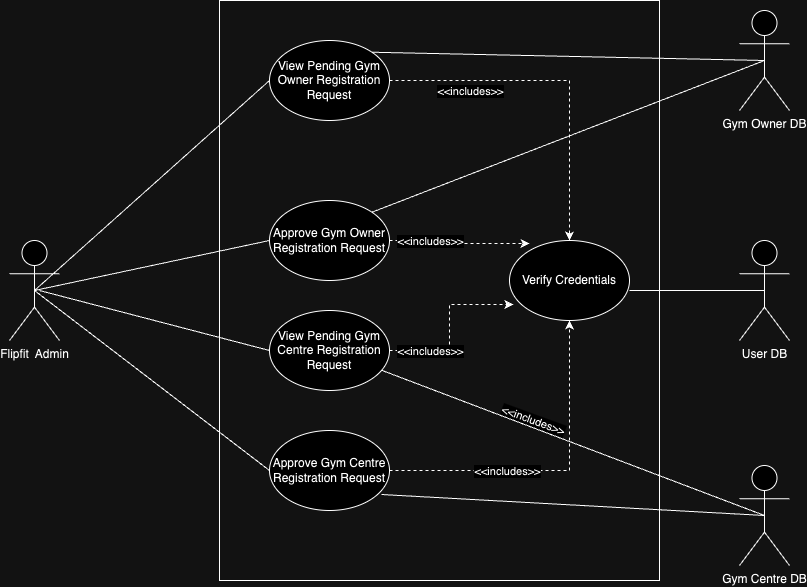

The diagram above was exported from draw.io. Its source (the exported page's mxGraphModel, read from the mxfile embedded in the PNG):
<mxGraphModel dx="1242" dy="734" grid="1" gridSize="10" guides="1" tooltips="1" connect="1" arrows="1" fold="1" page="1" pageScale="1" pageWidth="827" pageHeight="1169" math="0" shadow="0">
  <root>
    <mxCell id="0" />
    <mxCell id="1" parent="0" />
    <mxCell id="u8gqPiHTc6uGvJwB4sbO-1" value="&lt;div&gt;&lt;div&gt;Flipfit&amp;nbsp; Admin&lt;/div&gt;&lt;/div&gt;&lt;div&gt;&lt;br&gt;&lt;/div&gt;" style="shape=umlActor;verticalLabelPosition=bottom;verticalAlign=top;html=1;outlineConnect=0;" parent="1" vertex="1">
      <mxGeometry x="70" y="280" width="50" height="100" as="geometry" />
    </mxCell>
    <mxCell id="u8gqPiHTc6uGvJwB4sbO-16" style="edgeStyle=orthogonalEdgeStyle;rounded=0;orthogonalLoop=1;jettySize=auto;html=1;dashed=1;" parent="1" source="u8gqPiHTc6uGvJwB4sbO-4" target="u8gqPiHTc6uGvJwB4sbO-5" edge="1">
      <mxGeometry relative="1" as="geometry" />
    </mxCell>
    <mxCell id="u8gqPiHTc6uGvJwB4sbO-17" value="&amp;lt;&amp;lt;includes&amp;gt;&amp;gt;" style="edgeLabel;html=1;align=center;verticalAlign=middle;resizable=0;points=[];" parent="u8gqPiHTc6uGvJwB4sbO-16" vertex="1" connectable="0">
      <mxGeometry x="-0.2903" y="-3" relative="1" as="geometry">
        <mxPoint y="-3" as="offset" />
      </mxGeometry>
    </mxCell>
    <mxCell id="u8gqPiHTc6uGvJwB4sbO-4" value="Approve Gym Centre Registration Request" style="ellipse;whiteSpace=wrap;html=1;" parent="1" vertex="1">
      <mxGeometry x="330" y="470" width="120" height="80" as="geometry" />
    </mxCell>
    <mxCell id="u8gqPiHTc6uGvJwB4sbO-5" value="Verify Credentials" style="ellipse;whiteSpace=wrap;html=1;" parent="1" vertex="1">
      <mxGeometry x="570" y="280" width="120" height="80" as="geometry" />
    </mxCell>
    <mxCell id="u8gqPiHTc6uGvJwB4sbO-14" style="edgeStyle=orthogonalEdgeStyle;rounded=0;orthogonalLoop=1;jettySize=auto;html=1;dashed=1;entryX=0.167;entryY=0.038;entryDx=0;entryDy=0;entryPerimeter=0;" parent="1" source="u8gqPiHTc6uGvJwB4sbO-6" target="u8gqPiHTc6uGvJwB4sbO-5" edge="1">
      <mxGeometry relative="1" as="geometry">
        <mxPoint x="568" y="380" as="targetPoint" />
      </mxGeometry>
    </mxCell>
    <mxCell id="u8gqPiHTc6uGvJwB4sbO-15" value="&amp;lt;&amp;lt;includes&amp;gt;&amp;gt;" style="edgeLabel;html=1;align=center;verticalAlign=middle;resizable=0;points=[];" parent="u8gqPiHTc6uGvJwB4sbO-14" vertex="1" connectable="0">
      <mxGeometry x="0.0914" y="1" relative="1" as="geometry">
        <mxPoint x="-35" y="-2" as="offset" />
      </mxGeometry>
    </mxCell>
    <mxCell id="u8gqPiHTc6uGvJwB4sbO-6" value="Approve Gym Owner Registration Request" style="ellipse;whiteSpace=wrap;html=1;" parent="1" vertex="1">
      <mxGeometry x="330" y="240" width="120" height="80" as="geometry" />
    </mxCell>
    <mxCell id="u8gqPiHTc6uGvJwB4sbO-12" style="edgeStyle=orthogonalEdgeStyle;rounded=0;orthogonalLoop=1;jettySize=auto;html=1;entryX=0.5;entryY=0;entryDx=0;entryDy=0;dashed=1;" parent="1" source="u8gqPiHTc6uGvJwB4sbO-7" target="u8gqPiHTc6uGvJwB4sbO-5" edge="1">
      <mxGeometry relative="1" as="geometry">
        <Array as="points">
          <mxPoint x="630" y="120" />
        </Array>
      </mxGeometry>
    </mxCell>
    <mxCell id="u8gqPiHTc6uGvJwB4sbO-13" value="&amp;lt;&amp;lt;includes&amp;gt;&amp;gt;" style="edgeLabel;html=1;align=center;verticalAlign=middle;resizable=0;points=[];" parent="u8gqPiHTc6uGvJwB4sbO-12" vertex="1" connectable="0">
      <mxGeometry x="0.0706" y="-1" relative="1" as="geometry">
        <mxPoint x="-99" y="8" as="offset" />
      </mxGeometry>
    </mxCell>
    <mxCell id="u8gqPiHTc6uGvJwB4sbO-7" value="View Pending Gym Owner Registration Request" style="ellipse;whiteSpace=wrap;html=1;" parent="1" vertex="1">
      <mxGeometry x="330" y="80" width="120" height="80" as="geometry" />
    </mxCell>
    <mxCell id="u8gqPiHTc6uGvJwB4sbO-8" value="User DB" style="shape=umlActor;verticalLabelPosition=bottom;verticalAlign=top;html=1;outlineConnect=0;" parent="1" vertex="1">
      <mxGeometry x="800" y="280" width="50" height="100" as="geometry" />
    </mxCell>
    <mxCell id="u8gqPiHTc6uGvJwB4sbO-9" value="&lt;div&gt;&lt;div&gt;Gym Owner DB&lt;/div&gt;&lt;/div&gt;" style="shape=umlActor;verticalLabelPosition=bottom;verticalAlign=top;html=1;outlineConnect=0;" parent="1" vertex="1">
      <mxGeometry x="800" y="50" width="50" height="100" as="geometry" />
    </mxCell>
    <mxCell id="u8gqPiHTc6uGvJwB4sbO-24" value="&lt;div&gt;&lt;div&gt;Gym Centre DB&lt;/div&gt;&lt;/div&gt;" style="shape=umlActor;verticalLabelPosition=bottom;verticalAlign=top;html=1;outlineConnect=0;" parent="1" vertex="1">
      <mxGeometry x="800" y="505" width="50" height="100" as="geometry" />
    </mxCell>
    <mxCell id="u8gqPiHTc6uGvJwB4sbO-26" value="" style="endArrow=none;html=1;rounded=0;entryX=0;entryY=0.5;entryDx=0;entryDy=0;exitX=0.5;exitY=0.5;exitDx=0;exitDy=0;exitPerimeter=0;" parent="1" source="u8gqPiHTc6uGvJwB4sbO-1" target="u8gqPiHTc6uGvJwB4sbO-7" edge="1">
      <mxGeometry width="50" height="50" relative="1" as="geometry">
        <mxPoint x="100" y="330" as="sourcePoint" />
        <mxPoint x="150" y="270" as="targetPoint" />
      </mxGeometry>
    </mxCell>
    <mxCell id="u8gqPiHTc6uGvJwB4sbO-27" value="" style="endArrow=none;html=1;rounded=0;entryX=0;entryY=0.5;entryDx=0;entryDy=0;exitX=0.5;exitY=0.5;exitDx=0;exitDy=0;exitPerimeter=0;" parent="1" source="u8gqPiHTc6uGvJwB4sbO-1" target="u8gqPiHTc6uGvJwB4sbO-6" edge="1">
      <mxGeometry width="50" height="50" relative="1" as="geometry">
        <mxPoint x="110" y="330" as="sourcePoint" />
        <mxPoint x="340" y="130" as="targetPoint" />
      </mxGeometry>
    </mxCell>
    <mxCell id="u8gqPiHTc6uGvJwB4sbO-31" value="" style="endArrow=none;html=1;rounded=0;exitX=0.5;exitY=0.5;exitDx=0;exitDy=0;exitPerimeter=0;entryX=0;entryY=0.5;entryDx=0;entryDy=0;" parent="1" source="u8gqPiHTc6uGvJwB4sbO-1" target="u8gqPiHTc6uGvJwB4sbO-4" edge="1">
      <mxGeometry width="50" height="50" relative="1" as="geometry">
        <mxPoint x="220" y="420" as="sourcePoint" />
        <mxPoint x="270" y="370" as="targetPoint" />
      </mxGeometry>
    </mxCell>
    <mxCell id="u8gqPiHTc6uGvJwB4sbO-33" value="" style="endArrow=none;html=1;rounded=0;exitX=1;exitY=0;exitDx=0;exitDy=0;entryX=0.5;entryY=0.5;entryDx=0;entryDy=0;entryPerimeter=0;" parent="1" source="u8gqPiHTc6uGvJwB4sbO-7" target="u8gqPiHTc6uGvJwB4sbO-9" edge="1">
      <mxGeometry width="50" height="50" relative="1" as="geometry">
        <mxPoint x="640" y="90" as="sourcePoint" />
        <mxPoint x="690" y="40" as="targetPoint" />
      </mxGeometry>
    </mxCell>
    <mxCell id="u8gqPiHTc6uGvJwB4sbO-38" value="" style="endArrow=none;html=1;rounded=0;exitX=1;exitY=0;exitDx=0;exitDy=0;entryX=0.5;entryY=0.5;entryDx=0;entryDy=0;entryPerimeter=0;" parent="1" source="u8gqPiHTc6uGvJwB4sbO-6" target="u8gqPiHTc6uGvJwB4sbO-9" edge="1">
      <mxGeometry width="50" height="50" relative="1" as="geometry">
        <mxPoint x="457" y="220" as="sourcePoint" />
        <mxPoint x="850" y="228" as="targetPoint" />
      </mxGeometry>
    </mxCell>
    <mxCell id="-_JM5pDRSedf5L5bA3K5-1" value="" style="rounded=0;whiteSpace=wrap;html=1;fillColor=none;" parent="1" vertex="1">
      <mxGeometry x="280" y="40" width="440" height="580" as="geometry" />
    </mxCell>
    <mxCell id="F7Td7v79lFQX-KVAUUtK-3" value="View Pending Gym Centre Registration Request" style="ellipse;whiteSpace=wrap;html=1;" parent="1" vertex="1">
      <mxGeometry x="330" y="350" width="120" height="80" as="geometry" />
    </mxCell>
    <mxCell id="F7Td7v79lFQX-KVAUUtK-8" style="edgeStyle=orthogonalEdgeStyle;rounded=0;orthogonalLoop=1;jettySize=auto;html=1;exitX=1;exitY=0.5;exitDx=0;exitDy=0;entryX=0.033;entryY=0.8;entryDx=0;entryDy=0;entryPerimeter=0;dashed=1;" parent="1" source="F7Td7v79lFQX-KVAUUtK-3" target="u8gqPiHTc6uGvJwB4sbO-5" edge="1">
      <mxGeometry relative="1" as="geometry" />
    </mxCell>
    <mxCell id="F7Td7v79lFQX-KVAUUtK-9" value="&amp;lt;&amp;lt;includes&amp;gt;&amp;gt;" style="edgeLabel;html=1;align=center;verticalAlign=middle;resizable=0;points=[];" parent="1" connectable="0" vertex="1">
      <mxGeometry x="490" y="390" as="geometry" />
    </mxCell>
    <mxCell id="F7Td7v79lFQX-KVAUUtK-12" value="&amp;lt;&amp;lt;includes&amp;gt;&amp;gt;" style="edgeLabel;html=1;align=center;verticalAlign=middle;resizable=0;points=[];rotation=20;" parent="1" connectable="0" vertex="1">
      <mxGeometry x="580" y="500" as="geometry">
        <mxPoint x="-1" y="-43" as="offset" />
      </mxGeometry>
    </mxCell>
    <mxCell id="F7Td7v79lFQX-KVAUUtK-13" value="" style="endArrow=none;html=1;rounded=0;entryX=0.5;entryY=0.5;entryDx=0;entryDy=0;entryPerimeter=0;" parent="1" source="F7Td7v79lFQX-KVAUUtK-3" target="u8gqPiHTc6uGvJwB4sbO-24" edge="1">
      <mxGeometry width="50" height="50" relative="1" as="geometry">
        <mxPoint x="610" y="390" as="sourcePoint" />
        <mxPoint x="660" y="340" as="targetPoint" />
      </mxGeometry>
    </mxCell>
    <mxCell id="F7Td7v79lFQX-KVAUUtK-14" value="" style="endArrow=none;html=1;rounded=0;exitX=0.933;exitY=0.8;exitDx=0;exitDy=0;exitPerimeter=0;entryX=0.5;entryY=0.5;entryDx=0;entryDy=0;entryPerimeter=0;" parent="1" source="u8gqPiHTc6uGvJwB4sbO-4" target="u8gqPiHTc6uGvJwB4sbO-24" edge="1">
      <mxGeometry width="50" height="50" relative="1" as="geometry">
        <mxPoint x="452" y="420" as="sourcePoint" />
        <mxPoint x="835" y="565" as="targetPoint" />
        <Array as="points" />
      </mxGeometry>
    </mxCell>
    <mxCell id="F7Td7v79lFQX-KVAUUtK-15" value="" style="endArrow=none;html=1;rounded=0;entryX=1;entryY=0.625;entryDx=0;entryDy=0;exitX=0.5;exitY=0.5;exitDx=0;exitDy=0;exitPerimeter=0;entryPerimeter=0;" parent="1" source="u8gqPiHTc6uGvJwB4sbO-8" target="u8gqPiHTc6uGvJwB4sbO-5" edge="1">
      <mxGeometry width="50" height="50" relative="1" as="geometry">
        <mxPoint x="610" y="390" as="sourcePoint" />
        <mxPoint x="660" y="340" as="targetPoint" />
      </mxGeometry>
    </mxCell>
    <mxCell id="F7Td7v79lFQX-KVAUUtK-16" value="" style="endArrow=none;html=1;rounded=0;entryX=0;entryY=0.5;entryDx=0;entryDy=0;" parent="1" target="F7Td7v79lFQX-KVAUUtK-3" edge="1">
      <mxGeometry width="50" height="50" relative="1" as="geometry">
        <mxPoint x="100" y="330" as="sourcePoint" />
        <mxPoint x="660" y="340" as="targetPoint" />
      </mxGeometry>
    </mxCell>
  </root>
</mxGraphModel>